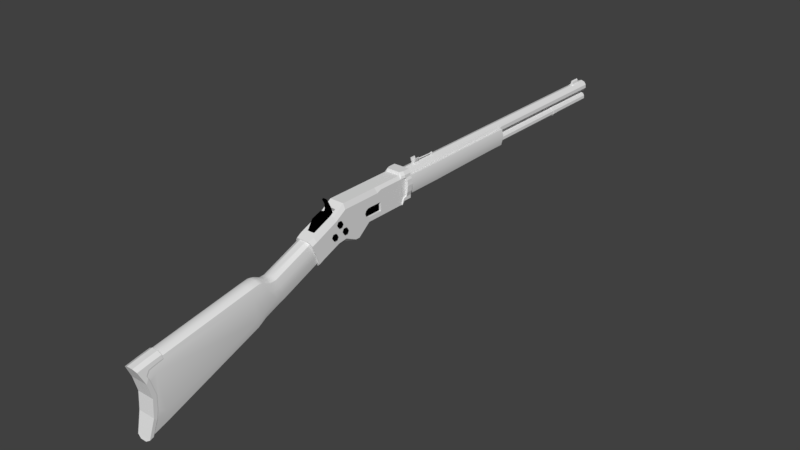 # Source: winshester.blend  (saved by Blender 2.78.0; exported with 4.5.12 LTS)
import bpy
from mathutils import Matrix  # noqa: F401  (used for matrix-valued properties, if any)

bpy.ops.wm.read_factory_settings(use_empty=True)
scene = bpy.context.scene
scene.name = 'Scene'

# ---- collections
col_collection_1 = bpy.data.collections.new('Collection 1'); scene.collection.children.link(col_collection_1)

# ---- materials (node trees are filled in below, after node groups)
mat_winchester_black = bpy.data.materials.new('winchester black')
mat_winchester_black.alpha_threshold = 0.0
mat_winchester_black.use_transparent_shadow = False
mat_winchester_black.diffuse_color = (0.0, 0.0, 0.0, 1.0)
mat_winchester_black.roughness = 0.5
mat_winchester_iron = bpy.data.materials.new('winchester iron')
mat_winchester_iron.alpha_threshold = 0.0
mat_winchester_iron.use_transparent_shadow = False
mat_winchester_iron.roughness = 0.5
mat_winchester_wood = bpy.data.materials.new('winchester wood')
mat_winchester_wood.alpha_threshold = 0.0
mat_winchester_wood.use_transparent_shadow = False
mat_winchester_wood.roughness = 0.5

# ---- node groups
ng_auto_smooth = bpy.data.node_groups.new('Auto Smooth', 'GeometryNodeTree')
_s = ng_auto_smooth.interface.new_socket(name='Geometry', in_out='OUTPUT', socket_type='NodeSocketGeometry')
_s = ng_auto_smooth.interface.new_socket(name='Geometry', in_out='INPUT', socket_type='NodeSocketGeometry')
_s = ng_auto_smooth.interface.new_socket(name='Angle', in_out='INPUT', socket_type='NodeSocketFloat')
_s.subtype = 'ANGLE'
_s.min_value = 0.0
_s.max_value = 3.142
ng_auto_smooth.is_modifier = True
_N = ng_auto_smooth.nodes; _L = ng_auto_smooth.links
n0 = _N.new('NodeGroupOutput'); n0.name = 'Group Output'; n0.location = (480, -100)
n1 = _N.new('NodeGroupInput'); n1.name = 'Group Input'; n1.location = (-420, -300)
n2 = _N.new('NodeGroupInput'); n2.name = 'Group Input.001'; n2.location = (-60, -100)
n3 = _N.new('GeometryNodeSetShadeSmooth'); n3.name = 'Set Shade Smooth'; n3.location = (120, -100)
n3.domain = 'EDGE'
n4 = _N.new('GeometryNodeSetShadeSmooth'); n4.name = 'Set Shade Smooth.001'; n4.location = (300, -100)
n5 = _N.new('GeometryNodeInputMeshEdgeAngle'); n5.name = 'Edge Angle'; n5.location = (-420, -220)
n6 = _N.new('GeometryNodeInputEdgeSmooth'); n6.name = 'Is Edge Smooth'; n6.location = (-60, -160)
n7 = _N.new('GeometryNodeInputShadeSmooth'); n7.name = 'Is Face Smooth'; n7.location = (-240, -340)
n8 = _N.new('FunctionNodeBooleanMath'); n8.name = 'Boolean Math'; n8.location = (-60, -220)
n9 = _N.new('FunctionNodeCompare'); n9.name = 'Compare'; n9.location = (-240, -180)
n9.operation = 'LESS_EQUAL'
_L.new(n5.outputs[0], n9.inputs[0])
_L.new(n4.outputs[0], n0.inputs[0])
_L.new(n1.outputs[1], n9.inputs[1])
_L.new(n9.outputs[0], n8.inputs[0])
_L.new(n7.outputs[0], n8.inputs[1])
_L.new(n2.outputs[0], n3.inputs[0])
_L.new(n6.outputs[0], n3.inputs[1])
_L.new(n3.outputs[0], n4.inputs[0])
_L.new(n8.outputs[0], n3.inputs[2])
n0.is_active_output = True

# ---- material node trees

# ---- world
world_world = bpy.data.worlds.new('World'); scene.world = world_world
world_world.color = (0.05088, 0.05088, 0.05088)
world_world.use_sun_shadow = False
world_world.sun_shadow_jitter_overblur = 0.0
world_world.cycles.sampling_method = 'MANUAL'

# ---- meshes
me_cylinder = bpy.data.meshes.new('Cylinder')
me_cylinder.from_pydata([(0.0486, -2.231, -0.5678), (0.0486, -2.266, -0.7393), (0.0486, -2.403, -0.8482), (0.0486, -2.577, -0.8436), (0.0486, -2.709, -0.7277), (0.0486, -2.734, -0.5546), (0.0486, -2.643, -0.4054), (0.0486, -2.477, -0.3499), (0.0486, -2.314, -0.4141), (0.0486, -2.441, -0.3641), (0.01715, -2.343, -0.3249), (0.01715, -2.428, -0.3227), (0.01715, -2.384, -0.2435), (0.01715, -2.431, -0.2546), (0.01715, -2.421, -0.1806), (0.01715, -2.454, -0.2084), (0.01715, -2.453, -0.1577), (0.01715, -2.475, -0.176), (0.01867, -2.441, -0.3641), (0.01867, -2.314, -0.4141), (0.0, -2.231, -0.5678), (0.0, -2.266, -0.7393), (0.0, -2.403, -0.8482), (0.0, -2.577, -0.8436), (0.0, -2.709, -0.7277), (0.0, -2.734, -0.5546), (0.0, -2.643, -0.4054), (0.0, -2.477, -0.3499), (0.0, -2.314, -0.4141), (0.0, -2.44, -0.3644), (0.0, -2.343, -0.3249), (0.0, -2.428, -0.3227), (0.0, -2.384, -0.2435), (0.0, -2.431, -0.2546), (0.0, -2.421, -0.1806), (0.0, -2.454, -0.2083), (0.0, -2.453, -0.1577), (0.0, -2.474, -0.1759), (0.0, -2.314, -0.4141), (0.0, -2.44, -0.3644)], [], [(20, 0, 1, 21), (21, 1, 2, 22), (22, 2, 3, 23), (23, 3, 4, 24), (24, 4, 5, 25), (25, 5, 6, 26), (26, 6, 7, 27), (1, 0, 8, 9, 7, 6, 5, 4, 3, 2), (27, 7, 9, 29), (28, 8, 0, 20), (31, 11, 13, 33), (39, 18, 11, 31), (18, 19, 10, 11), (13, 12, 14, 15), (11, 10, 12, 13), (35, 15, 17, 37), (33, 13, 15, 35), (37, 17, 16, 36), (15, 14, 16, 17), (9, 8, 19, 18), (29, 9, 18, 39), (8, 28, 38, 19), (14, 34, 36, 16), (12, 32, 34, 14), (10, 30, 32, 12), (19, 38, 30, 10)])
me_cylinder.materials.append(mat_winchester_black)
me_cylinder.use_remesh_preserve_volume = False
me_cylinder.use_remesh_preserve_attributes = False
me_cylinder.use_mirror_vertex_groups = False
me_cylinder.update()
me_cube_001 = bpy.data.meshes.new('Cube.001')
me_cube_001.from_pydata([(0.0, -1.081, 0.7758), (0.0, -1.081, 0.1331), (0.0, -0.1859, 0.2962), (0.0, -0.1859, 0.7758), (0.0, -0.873, 0.2962), (0.0, -0.873, 0.7758), (0.0, -1.154, 0.7758), (0.0, -1.154, 0.1331), (0.0, -1.359, 0.7758), (0.0, -1.348, 0.1922), (0.0, -1.331, 0.7138), (0.0, -1.492, 0.1755), (0.0, -1.948, 0.4878), (0.0, -1.782, 0.06185), (0.0, -2.04, 0.4506), (0.0, -1.867, 0.02351), (0.0, -2.036, 0.4397), (0.0, -1.872, 0.03439), (0.0, -2.677, 0.189), (0.0, -2.517, -0.2185), (0.0, -2.778, 0.1862), (0.0, -2.618, -0.2522), (0.0, -2.902, 0.2456), (0.0, -2.71, -0.2884), (0.0, -2.965, 0.2555), (0.0, -2.863, -0.3482), (0.0, -3.116, 0.2328), (0.0, -3.005, -0.4334), (0.0, -4.562, -1.006), (0.0, -4.804, -0.8062), (0.0, -4.883, -1.105), (0.1181, -1.081, 0.7758), (0.1543, -1.081, 0.6926), (0.1543, -1.081, 0.1528), (0.1181, -1.081, 0.1331), (0.1181, -0.873, 0.2962), (0.1543, -0.873, 0.3159), (0.1543, -0.873, 0.6925), (0.1181, -0.873, 0.7758), (0.1543, -0.1859, 0.3159), (0.1181, -0.1859, 0.2962), (0.1181, -0.1859, 0.7758), (0.1543, -0.1859, 0.7242), (0.1181, -1.154, 0.7758), (0.1543, -1.154, 0.6926), (0.1543, -1.154, 0.1528), (0.1181, -1.154, 0.1331), (0.1181, -1.359, 0.7758), (0.1543, -1.358, 0.6926), (0.1543, -1.349, 0.2454), (0.1181, -1.348, 0.1922), (0.1181, -1.559, 0.6437), (0.1543, -1.538, 0.5801), (0.1543, -1.499, 0.228), (0.1181, -1.492, 0.1755), (0.1181, -1.948, 0.4878), (0.1543, -1.927, 0.4182), (0.1543, -1.8, 0.1099), (0.1181, -1.782, 0.06185), (0.1543, -2.011, 0.3891), (0.1034, -2.04, 0.4506), (0.1034, -1.867, 0.02351), (0.1543, -1.887, 0.07128), (0.1355, -1.982, 0.302), (0.04965, -2.036, 0.4397), (0.1115, -2.022, 0.4084), (0.04965, -1.872, 0.03439), (0.1355, -1.931, 0.2068), (0.1115, -1.888, 0.07679), (0.04965, -2.677, 0.189), (0.1355, -2.621, 0.04467), (0.1115, -2.663, 0.1554), (0.1355, -2.577, -0.06154), (0.04965, -2.517, -0.2185), (0.1115, -2.531, -0.1832), (0.04965, -2.778, 0.1862), (0.1355, -2.721, 0.02666), (0.1115, -2.765, 0.1526), (0.1355, -2.68, -0.1091), (0.04965, -2.618, -0.2522), (0.1115, -2.631, -0.2169), (0.04965, -2.902, 0.2456), (0.1355, -2.843, 0.08899), (0.1115, -2.889, 0.2125), (0.1355, -2.77, -0.1627), (0.04965, -2.71, -0.2884), (0.1115, -2.723, -0.2533), (0.04965, -2.965, 0.2555), (0.1355, -2.943, 0.08748), (0.1115, -2.959, 0.2236), (0.1355, -2.893, -0.2191), (0.04965, -2.863, -0.3482), (0.1115, -2.87, -0.311), (0.04965, -3.116, 0.2328), (0.1355, -3.086, 0.07222), (0.1115, -3.11, 0.2006), (0.1355, -3.042, -0.2765), (0.04965, -3.005, -0.4334), (0.1115, -3.011, -0.3966), (0.1355, -4.689, -0.2116), (0.1355, -4.606, -0.8012), (0.04965, -4.562, -1.006), (0.1115, -4.568, -0.9733), (0.0, -4.847, -0.2934), (0.0, -4.943, -0.08779), (0.0, -4.785, -0.5326), (0.1034, -2.04, 0.4506), (0.1034, -1.867, 0.02351), (0.1355, -4.799, -0.2311), (0.1115, -4.806, -1.054), (0.04965, -4.823, -1.095), (0.1355, -4.749, -0.839), (0.1355, -4.724, -0.7176), (0.1355, -4.714, -0.5033), (0.1355, -4.781, -0.2791), (0.1115, -4.563, -0.03932), (0.04965, -4.568, -0.005305), (0.1204, -4.708, -0.1194), (0.1296, -4.815, -0.1972), (0.1197, -4.557, -0.08971), (0.1213, -4.774, -0.137), (0.0, -4.571, -0.005839), (0.0, -4.826, -1.096), (0.1376, -4.847, -0.2934), (0.1376, -4.785, -0.5326), (0.1376, -4.804, -0.8062), (0.0, -4.736, -0.01164), (0.0, -4.959, -0.0538), (0.0, -4.843, -1.127), (0.0, -4.895, -1.144), (0.1125, -4.568, -0.02043), (0.1125, -4.73, -0.04724), (0.04772, -4.736, -0.01164), (0.04772, -4.573, 0.01519), (0.04772, -4.959, -0.0538), (0.1125, -4.943, -0.08779), (0.1125, -4.883, -0.07632), (0.1125, -4.883, -1.105), (0.04772, -4.895, -1.144), (0.1125, -4.822, -1.084), (0.1376, -4.762, -0.858), (0.1376, -4.814, -0.2213), (0.04772, -4.84, -1.126), (0.1376, -4.736, -0.7308), (0.1376, -4.725, -0.5064), (0.1376, -4.796, -0.2715), (0.1314, -4.831, -0.1857), (0.1218, -4.719, -0.1043), (0.121, -4.561, -0.0732), (0.1228, -4.788, -0.1228), (0.0, -4.576, 0.01463), (0.0, -0.1679, 0.2962), (0.0, -0.1679, 0.8191), (0.1543, -0.1679, 0.3159), (0.1181, -0.1679, 0.2962), (0.1112, -0.1679, 0.8191), (0.1495, -0.1679, 0.7675), (0.0, -0.1078, 0.3311), (0.0, -0.1078, 0.8191), (0.1543, -0.1258, 0.3688), (0.1181, -0.1078, 0.3311), (0.2014, -0.07976, 0.5972), (0.1918, -0.08003, 0.6837), (0.0, 0.01715, 0.3311), (0.0, 0.01715, 0.8191), (0.1543, 0.01715, 0.3688), (0.1181, 0.01715, 0.3311), (0.1181, 0.01715, 0.8191), (0.1543, 0.01715, 0.7675), (0.1543, -0.1679, 0.3306), (0.172, 0.01715, 0.7224), (0.1499, -0.1238, 0.4143), (0.1918, -0.07943, 0.4949), (0.1543, -0.174, 0.3159), (0.1543, -0.07906, 0.4248), (0.1543, -0.08026, 0.7228), (0.1543, -0.1451, 0.3852), (0.0, 0.01715, 0.8191), (0.0, -0.1078, 0.8191), (0.1671, -0.1078, 0.7675), (0.1332, -0.1078, 0.8191), (0.172, -0.1098, 0.7232), (0.172, -0.1679, 0.3159), (0.172, -0.1258, 0.3688), (0.1671, 0.01715, 0.7675), (0.1332, 0.01715, 0.8191), (0.172, 0.01715, 0.3688), (0.172, -0.1679, 0.3306), (0.172, -0.1238, 0.4143), (0.172, -0.07906, 0.4248), (0.172, -0.08026, 0.7228), (0.172, -0.1451, 0.3852), (0.172, 0.01715, 0.424), (0.1918, 0.01715, 0.4949), (0.2014, 0.01715, 0.5972), (0.1918, 0.01715, 0.6837), (0.1756, -1.323, 0.3739), (0.1456, -1.323, 0.3739), (0.1456, -1.428, 0.5123), (0.1756, -1.428, 0.5123), (0.1456, -1.454, 0.4682), (0.1756, -1.454, 0.4682), (0.1456, -1.504, 0.4682), (0.1756, -1.504, 0.4682), (0.1456, -1.53, 0.5123), (0.1756, -1.53, 0.5123), (0.1456, -1.504, 0.5564), (0.1756, -1.504, 0.5564), (0.1456, -1.454, 0.5564), (0.1756, -1.454, 0.5564), (0.1456, -1.348, 0.3298), (0.1756, -1.348, 0.3298), (0.1456, -1.399, 0.3298), (0.1756, -1.399, 0.3298), (0.1456, -1.424, 0.3739), (0.1756, -1.424, 0.3739), (0.1456, -1.399, 0.418), (0.1756, -1.399, 0.418), (0.1456, -1.348, 0.418), (0.1756, -1.348, 0.418), (0.1756, -1.532, 0.3583), (0.1456, -1.532, 0.3583), (0.1456, -1.557, 0.3142), (0.1756, -1.557, 0.3142), (0.1456, -1.608, 0.3142), (0.1756, -1.608, 0.3142), (0.1456, -1.634, 0.3583), (0.1756, -1.634, 0.3583), (0.1456, -1.608, 0.4024), (0.1756, -1.608, 0.4024), (0.1456, -1.557, 0.4024), (0.1756, -1.557, 0.4024), (0.0, 0.01715, 0.8191), (0.0, 0.01715, 0.3311), (0.1181, 0.01715, 0.3311), (0.1543, 0.01715, 0.3688), (0.1543, 0.01715, 0.7675), (0.1181, 0.01715, 0.8191), (0.132, 0.01715, 0.4086), (0.1708, 0.01715, 0.5675), (0.1366, 0.01715, 0.6945), (0.1708, 0.6439, 0.5675), (0.132, 0.6439, 0.4086), (0.0, 0.01715, 0.7799), (0.0, 0.01715, 0.3382), (0.06136, 0.01715, 0.3437), (0.06136, 0.01715, 0.7572), (0.1366, 0.6439, 0.6945), (0.0, 0.6439, 0.3382), (0.06136, 0.6439, 0.3437), (0.1644, 1.466, 0.5668), (0.1284, 1.466, 0.4191), (0.1327, 1.466, 0.6945), (0.0, 1.466, 0.3536), (0.06268, 1.466, 0.3587), (0.1608, 2.086, 0.5665), (0.1263, 2.086, 0.425), (0.1304, 2.086, 0.6945), (0.0, 2.348, 0.7782), (0.0, 2.086, 0.3624), (0.06336, 2.086, 0.3672), (0.06071, 2.348, 0.7581), (0.0, -0.6229, 0.7758), (0.0, -0.6229, 0.2962), (0.1181, -0.6229, 0.2962), (0.1543, -0.6229, 0.3159), (0.1181, -0.6053, 0.7758), (0.1543, -0.6229, 0.7242), (0.0, -0.6933, 0.7758), (0.0, -0.6933, 0.2962), (0.1543, -0.6933, 0.3159), (0.1181, -0.72, 0.7758), (0.1181, -0.6933, 0.2962), (0.1543, -0.6933, 0.6939), (0.09504, 1.466, 0.6945), (0.09729, 0.6439, 0.6945), (0.06101, 0.01715, 0.7572), (0.0, 0.01715, 0.7799), (0.09729, 0.01715, 0.6945), (0.06101, 0.6439, 0.7572), (0.0, 0.6439, 0.7799), (0.06177, 1.466, 0.7572), (0.0, 1.466, 0.7799), (0.06216, 2.086, 0.7572), (0.0, 2.086, 0.7799), (0.09373, 2.086, 0.6945), (0.09068, 2.348, 0.7144), (0.09144, 2.086, 0.7134), (0.09555, 0.6439, 0.7113), (0.09255, 2.348, 0.6552), (0.0, 2.348, 0.5901), (0.06071, 2.348, 0.6102), (0.09309, 1.466, 0.7124), (0.09666, 0.01715, 0.7097), (0.0, 4.922, 0.7782), (0.06071, 4.922, 0.7581), (0.09068, 4.922, 0.7144), (0.09255, 4.922, 0.6552), (0.0, 4.922, 0.5901), (0.06071, 4.922, 0.6102), (0.09253, 2.348, 0.6943), (0.1608, 2.287, 0.5665), (0.1263, 2.287, 0.425), (0.1304, 2.287, 0.6945), (0.0, 2.287, 0.3624), (0.06336, 2.287, 0.3672), (0.09373, 2.287, 0.6945), (0.1608, 2.348, 0.5665), (0.1263, 2.348, 0.425), (0.1304, 2.348, 0.6945), (0.0, 2.348, 0.4012), (0.06336, 2.348, 0.4061), (0.06071, 4.605, 0.7581), (0.0, 4.605, 0.7782), (0.09068, 4.605, 0.7144), (0.06071, 4.759, 0.7581), (0.09068, 4.759, 0.7144), (0.0, 4.759, 0.7782), (0.02061, 4.605, 0.7929), (0.0, 4.605, 0.8058), (0.02061, 4.759, 0.7929), (0.0, 4.759, 0.8058), (0.01688, 4.605, 0.8324), (0.0, 4.605, 0.8525), (0.01688, 4.759, 0.8324), (0.0, 4.759, 0.8525), (0.0, 2.348, 0.5747), (0.05934, 2.348, 0.5573), (0.08516, 2.348, 0.5197), (0.08677, 2.348, 0.4687), (0.0, 2.348, 0.4126), (0.05934, 2.348, 0.43), (0.0, 4.904, 0.5747), (0.05934, 4.904, 0.5573), (0.08516, 4.904, 0.5197), (0.08677, 4.904, 0.4687), (0.0, 4.904, 0.4126), (0.05934, 4.904, 0.43), (0.05934, 3.928, 0.43), (0.05934, 4.032, 0.43), (0.08677, 4.032, 0.4687), (0.08677, 3.928, 0.4687), (0.08516, 4.032, 0.5197), (0.08516, 3.928, 0.5197), (0.05934, 3.898, 0.5573), (0.05934, 4.062, 0.5573), (0.0, 3.928, 0.4126), (0.0, 4.032, 0.4126), (0.0, 3.898, 0.5747), (0.0, 4.062, 0.5747), (0.06031, 3.927, 0.4243), (0.06031, 4.032, 0.4243), (0.09019, 4.032, 0.4665), (0.09019, 3.927, 0.4665), (0.08844, 4.032, 0.522), (0.08844, 3.927, 0.522), (0.06031, 3.898, 0.563), (0.06031, 4.062, 0.563), (0.0, 3.927, 0.4053), (0.0, 4.032, 0.4053), (0.0, 3.898, 0.5819), (0.0, 4.062, 0.5819), (0.02063, 3.898, 0.5755), (0.0189, 4.062, 0.576), (0.0, 3.898, 0.607), (0.0, 4.062, 0.607), (0.02063, 3.898, 0.6006), (0.0189, 4.062, 0.6011), (0.1543, -0.6933, 0.5336), (0.1543, -0.6933, 0.3906), (0.1543, -0.873, 0.3906), (0.1543, -0.873, 0.5345), (0.1543, -0.6229, 0.5333), (0.1543, -0.6229, 0.3906), (0.1543, -0.8972, 0.5358), (0.1543, -0.9005, 0.396), (0.1543, -0.9366, 0.4175), (0.1192, -0.6933, 0.5336), (0.1543, -0.9552, 0.4665), (0.1543, -0.9366, 0.5079), (0.1192, -0.6933, 0.3906), (0.1543, -0.8988, 0.5306), (0.1192, -0.873, 0.3906), (0.1192, -0.873, 0.5345), (0.1192, -0.6229, 0.5333), (0.1192, -0.6229, 0.3906), (0.1192, -0.8972, 0.5358), (0.1192, -0.9005, 0.396), (0.1192, -0.9366, 0.4175), (0.1192, -0.9552, 0.4665), (0.1192, -0.9366, 0.5079), (0.1192, -0.8988, 0.5306), (0.1192, -0.6742, 0.543), (0.1192, -0.6742, 0.3792), (0.1192, -0.8799, 0.3792), (0.1192, -0.8799, 0.544), (0.1192, -0.5936, 0.5426), (0.1192, -0.5936, 0.3792), (0.1192, -0.9076, 0.5454), (0.1192, -0.9114, 0.3854), (0.1192, -0.9527, 0.4101), (0.1192, -0.974, 0.4662), (0.1192, -0.9527, 0.5135), (0.1192, -0.9095, 0.5396), (0.0282, -0.6742, 0.543), (0.0282, -0.6742, 0.3792), (0.0282, -0.8799, 0.3792), (0.0282, -0.8799, 0.544), (0.0282, -0.5936, 0.5426), (0.0282, -0.5936, 0.3792), (0.0282, -0.9076, 0.5454), (0.0282, -0.9114, 0.3854), (0.0282, -0.9527, 0.4101), (0.0282, -0.974, 0.4662), (0.0282, -0.9527, 0.5135), (0.0282, -0.9095, 0.5396), (0.0, 0.3597, 0.7799), (0.0, 0.2745, 0.7799), (0.04239, 0.2745, 0.7641), (0.04083, 0.3597, 0.7647), (0.0, 0.3597, 0.7889), (0.0, 0.2745, 0.7889), (0.02261, 0.2745, 0.7889), (0.02261, 0.3597, 0.7889), (0.0, 0.3597, 0.7949), (0.0, 0.2755, 0.8014), (0.02811, 0.2755, 0.8014), (0.02811, 0.3597, 0.8014), (0.01254, 0.3597, 0.8219), (0.01254, 0.2755, 0.8219), (0.03649, 0.2755, 0.8109), (0.03649, 0.3597, 0.8109), (0.02119, 0.2745, 0.772), (0.02041, 0.3597, 0.7723), (0.009348, 0.2745, 0.7889), (0.008569, 0.3597, 0.7889), (0.01233, 0.2755, 0.8014), (0.01302, 0.3597, 0.8014), (0.02009, 0.2755, 0.8109), (0.02009, 0.3597, 0.8109), (0.03048, 0.2755, 0.8562), (0.04588, 0.2755, 0.8562), (0.04588, 0.3597, 0.8562), (0.03048, 0.3597, 0.8562), (0.0, 0.3597, 0.8258), (0.0, 0.2755, 0.8258), (0.01112, 0.3597, 0.8014), (0.0, 0.3597, 0.7949), (0.01473, 0.3597, 0.8109), (0.01087, 0.3597, 0.8219), (0.0, 0.3597, 0.8258), (0.01112, 0.4018, 0.8014), (0.0, 0.4018, 0.7949), (0.01473, 0.4018, 0.8109), (0.01087, 0.4018, 0.8219), (0.0, 0.4018, 0.8258), (0.0, 0.4018, 0.8013), (0.01188, 0.4018, 0.8109), (0.0, 0.4018, 0.8198), (0.0, 0.6882, 0.818), (0.0, 0.6882, 0.7916), (0.0, 0.6882, 0.7794), (0.01188, 0.6882, 0.8012), (0.0, 0.6882, 0.8101), (0.01467, 0.6882, 0.8014), (0.01467, 0.6882, 0.7733), (0.0, 0.7168, 0.818), (0.01467, 0.7168, 0.8014), (0.01467, 0.7168, 0.7733), (0.0, 0.7168, 0.8014), (0.0, 0.7168, 0.7733), (0.0, -1.885, 0.5133), (0.06428, -1.559, 0.6437), (0.06428, -1.881, 0.5147), (0.0, -1.856, 0.4517), (0.0, -1.461, 0.7087), (0.06428, -1.462, 0.7079), (0.06428, -1.531, 0.5817), (0.06428, -1.853, 0.4527), (0.0, -1.433, 0.6465), (0.06428, -1.434, 0.6459), (0.0, -1.331, 0.7138), (0.0, -1.531, 0.5817)], [(374, 386), (386, 398), (398, 410)], [(43, 6, 8, 47), (269, 272, 35, 4), (33, 32, 44, 45), (271, 268, 5, 38), (31, 0, 6, 43), (40, 2, 151, 154), (7, 46, 50, 9), (1, 34, 46, 7), (36, 370, 375, 376, 378, 379, 381, 371, 37, 32, 33), (270, 369, 370, 36), (4, 35, 34, 1), (47, 8, 475, 476, 472, 51), (45, 44, 48, 49), (49, 48, 52, 53), (9, 50, 54, 11), (51, 472, 473, 55), (13, 58, 61, 15), (53, 52, 56, 57), (11, 54, 58, 13), (55, 12, 14, 60), (15, 61, 107, 66, 17), (57, 56, 59, 62), (62, 59, 63, 67), (67, 63, 70, 72), (17, 66, 73, 19), (19, 73, 79, 21), (106, 60, 14, 16, 64), (69, 18, 20, 75), (75, 20, 22, 81), (72, 70, 76, 78), (23, 85, 91, 25), (78, 76, 82, 84), (21, 79, 85, 23), (81, 22, 24, 87), (93, 26, 121, 116), (87, 24, 26, 93), (84, 82, 88, 90), (90, 88, 94, 96), (25, 91, 97, 27), (101, 110, 122, 28), (96, 94, 99, 100), (27, 97, 101, 28), (113, 114, 145, 144), (100, 99, 108, 114, 113, 112, 111), (61, 62, 107), (32, 37, 38, 31), (36, 33, 34, 35), (264, 40, 39, 265), (271, 38, 37, 273), (44, 32, 31, 43), (33, 45, 46, 34), (43, 47, 48, 44), (50, 46, 45, 49), (52, 48, 47, 51), (54, 50, 49, 53), (56, 52, 51, 55), (58, 54, 53, 57), (55, 60, 59, 56), (61, 58, 57, 62), (38, 5, 0, 31), (70, 63, 65, 71), (71, 65, 64, 69), (73, 66, 68, 74), (74, 68, 67, 72), (69, 75, 77, 71), (71, 77, 76, 70), (79, 73, 74, 80), (80, 74, 72, 78), (82, 76, 77, 83), (83, 77, 75, 81), (85, 79, 80, 86), (86, 80, 78, 84), (81, 87, 89, 83), (83, 89, 88, 82), (91, 85, 86, 92), (92, 86, 84, 90), (90, 96, 98, 92), (92, 98, 97, 91), (94, 88, 89, 95), (95, 89, 87, 93), (99, 94, 95, 115, 119, 117), (116, 121, 150, 133), (101, 97, 98, 102), (102, 98, 96, 100), (112, 113, 144, 143), (111, 112, 143, 140), (120, 117, 147, 149), (63, 59, 65), (65, 59, 106, 64), (66, 107, 62, 68), (68, 62, 67), (64, 16, 18, 69), (109, 110, 101, 102), (111, 109, 102, 100), (109, 111, 140, 139), (118, 120, 149, 146), (116, 115, 95, 93), (117, 120, 118, 108, 99), (110, 109, 139, 142), (126, 127, 134, 132), (115, 116, 133, 130), (131, 130, 133, 132), (132, 134, 135, 136, 131), (131, 136, 146, 149, 147), (138, 142, 139, 137), (137, 139, 140, 125), (140, 143, 144, 145, 141, 123, 124, 125), (141, 146, 136, 135, 123), (147, 148, 130, 131), (133, 150, 126, 132), (128, 142, 138, 129), (129, 138, 137, 30), (104, 135, 134, 127), (114, 108, 141, 145), (125, 124, 105, 29), (122, 110, 142, 128), (137, 125, 29, 30), (123, 135, 104, 103), (108, 118, 146, 141), (124, 123, 103, 105), (117, 119, 148, 147), (119, 115, 130, 148), (154, 151, 157, 160), (41, 42, 156, 155), (3, 41, 155, 152), (39, 40, 154, 153, 173), (42, 39, 173, 169), (160, 157, 163, 166), (195, 162, 161, 194), (152, 155, 158), (170, 190, 162, 195), (153, 154, 160, 159), (166, 163, 233, 234), (156, 42, 181, 179), (153, 159, 183, 182), (176, 169, 187, 191), (159, 160, 166, 165), (171, 174, 175, 42), (169, 173, 153), (42, 169, 176, 171), (155, 156, 179, 180), (180, 179, 184, 185), (178, 180, 185, 177), (179, 181, 190, 170, 184), (188, 191, 187, 182, 183), (171, 176, 191, 188), (174, 171, 188, 189), (158, 155, 180, 178), (168, 167, 185, 184), (175, 174, 189, 172, 161, 162, 190), (159, 165, 186, 183), (235, 234, 245, 238), (42, 175, 190, 181), (169, 153, 182, 187), (167, 164, 177, 185), (194, 161, 172, 193), (193, 172, 189, 192), (192, 189, 188, 183, 186), (224, 225, 227, 226), (216, 217, 219, 218), (198, 199, 201, 200), (222, 223, 225, 224), (211, 196, 219, 217, 215, 213), (200, 201, 203, 202), (223, 220, 231, 229, 227, 225), (214, 215, 217, 216), (202, 203, 205, 204), (228, 229, 231, 230), (212, 213, 215, 214), (204, 205, 207, 206), (201, 199, 209, 207, 205, 203), (210, 211, 213, 212), (206, 207, 209, 208), (226, 227, 229, 228), (218, 219, 196, 197), (208, 209, 199, 198), (197, 196, 211, 210), (230, 231, 220, 221), (221, 220, 223, 222), (167, 168, 236, 237), (163, 164, 232, 233), (164, 167, 237, 232), (192, 186, 238), (165, 166, 234, 235), (236, 168, 240), (237, 236, 240, 246), (165, 235, 238), (168, 184, 240), (234, 233, 244, 245), (193, 192, 238), (195, 194, 239, 240), (232, 237, 246, 243), (186, 165, 238), (184, 170, 240), (170, 195, 240), (194, 193, 238, 239), (249, 248, 253, 254), (252, 257, 285, 274), (239, 238, 242, 241), (246, 240, 278, 293, 276), (240, 239, 241, 247), (245, 244, 248, 249), (238, 245, 249, 242), (250, 251, 256, 255), (241, 242, 251, 250), (247, 241, 250, 252), (247, 252, 274, 275), (242, 249, 254, 251), (240, 247, 275, 278), (254, 253, 259, 260), (243, 246, 276, 277), (251, 254, 260, 256), (252, 250, 255, 257), (41, 266, 267, 42), (272, 264, 265, 270), (39, 42, 267, 372, 373, 265), (41, 3, 262, 266), (2, 40, 264, 263), (35, 272, 270, 36), (266, 271, 273, 267), (265, 373, 369, 270), (266, 262, 268, 271), (263, 264, 272, 269), (59, 60, 106), (276, 293, 288, 279), (432, 433, 419, 418), (280, 279, 281, 282), (279, 288, 292, 281), (282, 281, 283, 284), (281, 292, 287, 283), (261, 283, 287, 286), (287, 292, 274, 285), (292, 288, 275, 274), (288, 293, 278, 275), (258, 284, 283, 261), (317, 315, 295, 294), (291, 290, 298, 299), (289, 291, 299, 297), (315, 316, 296, 295), (255, 256, 302, 301), (285, 300, 286, 287), (286, 300, 289, 297, 296, 316, 314), (260, 259, 304, 305), (285, 257, 303, 306), (256, 260, 305, 302), (257, 255, 301, 303), (301, 302, 308, 307), (306, 303, 309, 300), (302, 305, 311, 308), (305, 304, 310, 311), (303, 301, 307, 309), (300, 309, 307, 291, 289), (307, 308, 331, 329, 328), (290, 291, 307, 328, 327, 326), (261, 286, 314, 312), (258, 261, 312, 313), (312, 314, 316, 315), (313, 312, 318, 319), (318, 320, 324, 322), (315, 317, 321, 320), (312, 315, 320, 318), (323, 322, 324, 325), (320, 321, 325, 324), (319, 318, 322, 323), (340, 339, 337, 335), (342, 340, 335, 334), (342, 334, 333, 345), (339, 347, 336, 337), (345, 333, 332, 349), (310, 330, 331, 308, 311), (327, 344, 348, 326), (339, 340, 352, 351), (331, 330, 346, 338), (338, 346, 358, 350), (328, 343, 344, 327), (345, 357, 354, 342), (328, 329, 341, 343), (341, 338, 350, 353), (329, 331, 338, 341), (349, 361, 363, 357, 345), (356, 357, 363, 362), (350, 358, 359, 351), (355, 354, 357, 356), (355, 353, 352, 354), (353, 350, 351, 352), (343, 341, 353, 355), (347, 339, 351, 359), (344, 356, 362, 360, 348), (340, 342, 354, 352), (343, 355, 356, 344), (361, 365, 367, 363), (363, 367, 366, 362), (362, 366, 364, 360), (390, 389, 401, 402), (372, 368, 377, 384), (371, 368, 273, 37), (381, 379, 390, 391), (368, 372, 267, 273), (376, 375, 387, 388), (391, 390, 402, 403), (384, 377, 392, 396), (373, 372, 384, 385), (369, 373, 385, 380), (378, 376, 388, 389), (368, 371, 383, 377), (375, 370, 382, 387), (371, 381, 391, 383), (370, 369, 380, 382), (379, 378, 389, 390), (401, 400, 412, 413), (392, 395, 407, 404), (393, 397, 409, 405), (385, 384, 396, 397), (380, 385, 397, 393), (377, 383, 395, 392), (389, 388, 400, 401), (387, 382, 394, 399), (382, 380, 393, 394), (383, 391, 403, 395), (388, 387, 399, 400), (406, 405, 404, 407), (405, 409, 408, 404), (407, 415, 414, 413, 412, 411, 406), (399, 394, 406, 411), (394, 393, 405, 406), (395, 403, 415, 407), (400, 399, 411, 412), (396, 392, 404, 408), (403, 402, 414, 415), (397, 396, 408, 409), (402, 401, 413, 414), (422, 423, 427, 426), (433, 416, 420, 435), (432, 418, 422, 434), (418, 419, 423, 422), (444, 428, 449, 450), (435, 420, 424, 437), (434, 422, 426, 436), (438, 430, 441, 440), (436, 426, 430, 438), (426, 427, 431, 430), (425, 436, 438, 429), (429, 438, 439, 428), (421, 434, 436, 425), (423, 435, 437, 427), (427, 437, 439, 431), (417, 432, 434, 421), (419, 433, 435, 423), (277, 276, 279, 280, 416, 433, 432, 417), (440, 441, 442, 443), (439, 438, 440, 443), (431, 439, 443, 442), (430, 431, 442, 441), (429, 428, 444, 445), (429, 445, 425), (428, 439, 448, 449), (446, 447, 452, 451), (450, 449, 454, 455), (439, 437, 446, 448), (437, 424, 447, 446), (455, 454, 458), (454, 453, 457, 458), (448, 446, 451, 453), (449, 448, 453, 454), (458, 457, 462, 463), (457, 456, 460, 462), (451, 452, 456), (453, 451, 456, 457), (459, 464, 467, 466), (464, 465, 468, 467), (462, 460, 461, 465, 464, 459, 463), (466, 467, 469), (467, 468, 470, 469), (476, 475, 479, 480), (55, 473, 471, 12), (473, 472, 477, 478), (471, 473, 478, 474), (475, 8, 10, 479), (472, 476, 480, 477), (479, 10, 481), (477, 480, 479, 482), (478, 477, 482, 474)])
me_cube_001.polygons.foreach_set('use_smooth', [0, 0, 0, 0, 0, 0, 0, 0, 0, 0, 0, 0, 0, 0, 0, 0, 0, 0, 0, 0, 0, 0, 0, 1, 1, 1, 0, 1, 1, 1, 1, 1, 1, 1, 1, 1, 1, 1, 1, 1, 1, 1, 0, 1, 0, 0, 0, 0, 0, 0, 0, 0, 0, 0, 0, 0, 0, 0, 0, 0, 1, 1, 1, 1, 1, 1, 1, 1, 1, 1, 1, 1, 1, 1, 1, 1, 1, 1, 1, 1, 1, 0, 1, 1, 0, 0, 0, 0, 0, 0, 0, 1, 1, 1, 0, 0, 1, 1, 0, 0, 0, 0, 0, 0, 0, 0, 0, 0, 0, 0, 0, 0, 0, 0, 0, 0, 0, 0, 0, 0, 0, 0, 0, 0, 0, 0, 0, 0, 0, 0, 0, 0, 0, 0, 0, 0, 0, 0, 0, 0, 0, 0, 0, 0, 0, 0, 0, 0, 0, 0, 0, 0, 0, 0, 0, 0, 0, 0, 0, 0, 0, 0, 0, 0, 0, 0, 0, 0, 0, 0, 0, 0, 0, 0, 0, 0, 0, 0, 0, 0, 0, 0, 0, 0, 0, 0, 0, 0, 0, 0, 0, 0, 0, 0, 0, 0, 1, 1, 1, 0, 1, 1, 1, 1, 1, 1, 1, 1, 1, 1, 0, 1, 1, 0, 0, 0, 0, 0, 0, 0, 0, 0, 0, 0, 1, 1, 1, 1, 1, 1, 1, 1, 1, 1, 1, 1, 0, 0, 1, 1, 1, 0, 1, 1, 1, 1, 1, 1, 1, 1, 1, 0, 0, 0, 1, 1, 1, 1, 1, 1, 1, 1, 1, 1, 0, 0, 0, 0, 0, 1, 0, 0, 0, 0, 0, 0, 0, 0, 0, 0, 0, 0, 0, 0, 0, 0, 0, 0, 0, 0, 0, 0, 0, 0, 0, 0, 0, 0, 0, 0, 0, 0, 0, 0, 0, 0, 0, 0, 0, 1, 1, 1, 0, 0, 0, 0, 0, 0, 0, 0, 1, 1, 1, 1, 1, 1, 1, 1, 1, 1, 1, 1, 1, 1, 1, 1, 1, 1, 1, 1, 1, 1, 1, 1, 1, 1, 1, 1, 1, 1, 1, 1, 1, 1, 1, 1, 1, 1, 1, 1, 1, 1, 1, 1, 1, 1, 1, 1, 1, 1, 1, 1, 1, 0, 0, 0, 0, 0, 0, 0, 0, 0])
me_cube_001.polygons.foreach_set('material_index', [0, 0, 0, 0, 0, 0, 0, 0, 0, 0, 0, 0, 0, 0, 0, 0, 0, 0, 0, 0, 0, 0, 0, 1, 1, 1, 0, 1, 1, 1, 1, 1, 1, 1, 1, 1, 1, 1, 1, 1, 1, 1, 0, 1, 0, 0, 0, 0, 0, 0, 0, 0, 0, 0, 0, 0, 0, 0, 0, 0, 1, 1, 1, 1, 1, 1, 1, 1, 1, 1, 1, 1, 1, 1, 1, 1, 1, 1, 1, 1, 1, 0, 1, 1, 0, 0, 0, 0, 0, 0, 0, 1, 1, 1, 0, 0, 1, 1, 0, 0, 0, 0, 0, 0, 0, 0, 0, 0, 0, 0, 0, 0, 0, 0, 0, 0, 0, 0, 0, 0, 0, 0, 0, 0, 0, 0, 0, 0, 0, 0, 0, 0, 0, 0, 0, 0, 0, 0, 0, 0, 0, 0, 0, 0, 0, 0, 0, 0, 0, 0, 0, 0, 0, 0, 0, 0, 0, 0, 2, 2, 2, 2, 2, 2, 2, 2, 2, 2, 2, 2, 2, 2, 2, 2, 2, 2, 2, 2, 2, 0, 0, 0, 0, 0, 0, 0, 0, 0, 0, 0, 0, 0, 0, 0, 0, 0, 1, 1, 1, 0, 1, 1, 1, 1, 1, 1, 1, 1, 1, 1, 0, 1, 1, 0, 0, 0, 0, 0, 0, 0, 0, 0, 0, 0, 0, 0, 0, 0, 0, 0, 0, 0, 0, 0, 0, 0, 0, 0, 0, 1, 0, 0, 1, 1, 1, 1, 1, 1, 1, 1, 1, 0, 0, 0, 0, 0, 0, 0, 0, 0, 0, 0, 0, 0, 0, 0, 0, 0, 0, 1, 0, 0, 0, 0, 0, 0, 0, 0, 0, 0, 0, 0, 0, 0, 0, 0, 0, 0, 0, 0, 0, 0, 0, 0, 0, 0, 0, 0, 0, 0, 0, 0, 0, 0, 0, 0, 0, 0, 0, 2, 2, 2, 0, 0, 0, 0, 0, 0, 0, 0, 2, 2, 2, 2, 2, 2, 2, 2, 2, 2, 2, 0, 0, 0, 0, 0, 0, 0, 0, 0, 0, 0, 0, 0, 0, 0, 0, 0, 0, 0, 0, 0, 0, 0, 0, 0, 0, 0, 0, 0, 0, 0, 0, 0, 0, 0, 0, 0, 0, 0, 0, 0, 0, 0, 0, 0, 0, 0, 0, 0, 0, 0])
me_cube_001.materials.append(mat_winchester_iron)
me_cube_001.materials.append(mat_winchester_wood)
me_cube_001.materials.append(mat_winchester_black)
me_cube_001.use_remesh_preserve_volume = False
me_cube_001.use_remesh_preserve_attributes = False
me_cube_001.use_mirror_vertex_groups = False
me_cube_001.update()

# ---- objects
ob_cylinder = bpy.data.objects.new('Cylinder', me_cylinder)
ob_cube = bpy.data.objects.new('Cube', me_cube_001)

# ---- transforms, parenting, visibility, modifiers, constraints
ob_cylinder.location = (-0.003472, 0.8541, 1.06)
ob_cylinder.lineart.crease_threshold = 0.0
_m = ob_cylinder.modifiers.new('Mirror', 'MIRROR')
_m.use_clip = True
ob_cube.location = (0.0, 0.0, 0.0)
ob_cube.scale = (0.998, 0.998, 0.998)
ob_cube.lineart.crease_threshold = 0.0
_m = ob_cube.modifiers.new('Mirror', 'MIRROR')
_m.use_clip = True
_m = ob_cube.modifiers.new('Auto Smooth', 'NODES')
_m.node_group = ng_auto_smooth
_gi = [s.identifier for s in ng_auto_smooth.interface.items_tree if s.item_type == 'SOCKET' and s.in_out == 'INPUT']
_m[_gi[1]] = 0.5061  # Angle

# ---- collection membership
col_collection_1.objects.link(ob_cylinder)
col_collection_1.objects.link(ob_cube)

# ---- scene / render settings (as saved in the file)
scene.frame_start = 1; scene.frame_end = 250; scene.frame_set(1)
scene.render.engine = 'BLENDER_EEVEE_NEXT'
scene.render.resolution_percentage = 50
scene.render.dither_intensity = 0.0
scene.cycles.use_denoising = False
scene.cycles.samples = 128
scene.cycles.sampling_pattern = 'TABULATED_SOBOL'
scene.cycles.light_sampling_threshold = 0.0
scene.cycles.use_adaptive_sampling = False
scene.cycles.use_light_tree = False
scene.cycles.blur_glossy = 0.0
scene.cycles.sample_clamp_indirect = 0.0
scene.view_settings.view_transform = 'Standard'
bpy.context.view_layer.update()

# ---- added for rendering (the .blend has no active camera and no usable light): camera, sun
cam_auto = bpy.data.cameras.new('AutoCamera')
cam_auto.lens = 50.0
cam_auto.sensor_width = 36.0
cam_auto.clip_end = 1000.0
ob_auto_camera = bpy.data.objects.new('AutoCamera', cam_auto)
scene.collection.objects.link(ob_auto_camera)
ob_auto_camera.location = (9.32486, -11.2083, 7.33997)
ob_auto_camera.rotation_euler = (1.09748, -7.21219e-08, 0.694738)
scene.camera = ob_auto_camera
light_auto_sun = bpy.data.lights.new('AutoSun', 'SUN')
light_auto_sun.energy = 3.0
light_auto_sun.angle = 0.0523599
ob_auto_sun = bpy.data.objects.new('AutoSun', light_auto_sun)
scene.collection.objects.link(ob_auto_sun)
ob_auto_sun.rotation_euler = (0.872665, 0.174533, 0.523599)
bpy.context.view_layer.update()
